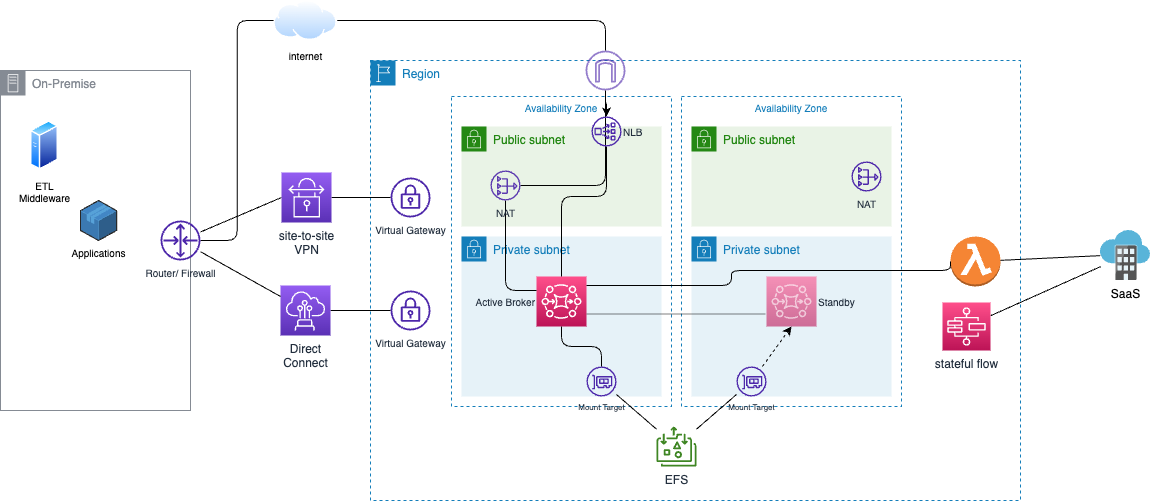

The diagram above was exported from draw.io. Its source (the exported page's mxGraphModel, read from the mxfile embedded in the PNG):
<mxGraphModel dx="1694" dy="673" grid="1" gridSize="10" guides="1" tooltips="1" connect="1" arrows="1" fold="1" page="1" pageScale="1" pageWidth="850" pageHeight="1100" math="0" shadow="0">
  <root>
    <mxCell id="0" />
    <mxCell id="1" parent="0" />
    <mxCell id="3" value="On-Premise" style="sketch=0;outlineConnect=0;gradientColor=none;html=1;whiteSpace=wrap;fontSize=12;fontStyle=0;shape=mxgraph.aws4.group;grIcon=mxgraph.aws4.group_on_premise;strokeColor=#858B94;fillColor=none;verticalAlign=top;align=left;spacingLeft=30;fontColor=#858B94;dashed=0;" parent="1" vertex="1">
      <mxGeometry x="-160" y="90" width="190" height="340" as="geometry" />
    </mxCell>
    <mxCell id="4" value="ETL&lt;br style=&quot;font-size: 10px;&quot;&gt;Middleware" style="aspect=fixed;perimeter=ellipsePerimeter;html=1;align=center;shadow=0;dashed=0;spacingTop=3;image;image=img/lib/active_directory/generic_server.svg;fontSize=10;" parent="1" vertex="1">
      <mxGeometry x="-130" y="140" width="28.000000000000004" height="50" as="geometry" />
    </mxCell>
    <mxCell id="37" style="edgeStyle=orthogonalEdgeStyle;html=1;entryX=0;entryY=0.5;entryDx=0;entryDy=0;fontSize=10;startArrow=none;startFill=0;endArrow=none;endFill=0;" parent="1" source="63" target="30" edge="1">
      <mxGeometry relative="1" as="geometry" />
    </mxCell>
    <mxCell id="5" value="Applications" style="verticalLabelPosition=bottom;html=1;verticalAlign=top;strokeWidth=1;align=center;outlineConnect=0;dashed=0;outlineConnect=0;shape=mxgraph.aws3d.application;fillColor=#4286c5;strokeColor=#57A2D8;aspect=fixed;fontSize=10;" parent="1" vertex="1">
      <mxGeometry x="-80" y="220" width="36.05" height="40" as="geometry" />
    </mxCell>
    <mxCell id="6" value="Region" style="points=[[0,0],[0.25,0],[0.5,0],[0.75,0],[1,0],[1,0.25],[1,0.5],[1,0.75],[1,1],[0.75,1],[0.5,1],[0.25,1],[0,1],[0,0.75],[0,0.5],[0,0.25]];outlineConnect=0;gradientColor=none;html=1;whiteSpace=wrap;fontSize=12;fontStyle=0;container=1;pointerEvents=0;collapsible=0;recursiveResize=0;shape=mxgraph.aws4.group;grIcon=mxgraph.aws4.group_region;strokeColor=#147EBA;fillColor=none;verticalAlign=top;align=left;spacingLeft=30;fontColor=#147EBA;dashed=1;" parent="1" vertex="1">
      <mxGeometry x="210" y="80" width="650" height="440" as="geometry" />
    </mxCell>
    <mxCell id="8" value="Availability Zone" style="fillColor=none;strokeColor=#147EBA;dashed=1;verticalAlign=top;fontStyle=0;fontColor=#147EBA;fontSize=10;" parent="6" vertex="1">
      <mxGeometry x="311" y="36" width="220" height="310" as="geometry" />
    </mxCell>
    <mxCell id="14" value="Availability Zone" style="fillColor=none;strokeColor=#147EBA;dashed=1;verticalAlign=top;fontStyle=0;fontColor=#147EBA;fontSize=10;" parent="6" vertex="1">
      <mxGeometry x="81" y="36" width="220" height="310" as="geometry" />
    </mxCell>
    <mxCell id="12" value="Public subnet" style="points=[[0,0],[0.25,0],[0.5,0],[0.75,0],[1,0],[1,0.25],[1,0.5],[1,0.75],[1,1],[0.75,1],[0.5,1],[0.25,1],[0,1],[0,0.75],[0,0.5],[0,0.25]];outlineConnect=0;gradientColor=none;html=1;whiteSpace=wrap;fontSize=12;fontStyle=0;container=1;pointerEvents=0;collapsible=0;recursiveResize=0;shape=mxgraph.aws4.group;grIcon=mxgraph.aws4.group_security_group;grStroke=0;strokeColor=#248814;fillColor=#E9F3E6;verticalAlign=top;align=left;spacingLeft=30;fontColor=#248814;dashed=0;" parent="6" vertex="1">
      <mxGeometry x="321" y="66" width="200" height="100" as="geometry" />
    </mxCell>
    <mxCell id="36" value="NAT" style="sketch=0;outlineConnect=0;fontColor=#232F3E;gradientColor=none;fillColor=#4D27AA;strokeColor=none;dashed=0;verticalLabelPosition=bottom;verticalAlign=top;align=center;html=1;fontSize=10;fontStyle=0;aspect=fixed;pointerEvents=1;shape=mxgraph.aws4.nat_gateway;" parent="12" vertex="1">
      <mxGeometry x="160" y="35" width="30" height="30" as="geometry" />
    </mxCell>
    <mxCell id="15" value="Public subnet" style="points=[[0,0],[0.25,0],[0.5,0],[0.75,0],[1,0],[1,0.25],[1,0.5],[1,0.75],[1,1],[0.75,1],[0.5,1],[0.25,1],[0,1],[0,0.75],[0,0.5],[0,0.25]];outlineConnect=0;gradientColor=none;html=1;whiteSpace=wrap;fontSize=12;fontStyle=0;container=1;pointerEvents=0;collapsible=0;recursiveResize=0;shape=mxgraph.aws4.group;grIcon=mxgraph.aws4.group_security_group;grStroke=0;strokeColor=#248814;fillColor=#E9F3E6;verticalAlign=top;align=left;spacingLeft=30;fontColor=#248814;dashed=0;" parent="6" vertex="1">
      <mxGeometry x="91" y="66" width="200" height="100" as="geometry" />
    </mxCell>
    <mxCell id="13" value="Private subnet" style="points=[[0,0],[0.25,0],[0.5,0],[0.75,0],[1,0],[1,0.25],[1,0.5],[1,0.75],[1,1],[0.75,1],[0.5,1],[0.25,1],[0,1],[0,0.75],[0,0.5],[0,0.25]];outlineConnect=0;gradientColor=none;html=1;whiteSpace=wrap;fontSize=12;fontStyle=0;container=1;pointerEvents=0;collapsible=0;recursiveResize=0;shape=mxgraph.aws4.group;grIcon=mxgraph.aws4.group_security_group;grStroke=0;strokeColor=#147EBA;fillColor=#E6F2F8;verticalAlign=top;align=left;spacingLeft=30;fontColor=#147EBA;dashed=0;" parent="6" vertex="1">
      <mxGeometry x="91" y="176" width="200" height="160" as="geometry" />
    </mxCell>
    <mxCell id="20" value="Active Broker" style="sketch=0;points=[[0,0,0],[0.25,0,0],[0.5,0,0],[0.75,0,0],[1,0,0],[0,1,0],[0.25,1,0],[0.5,1,0],[0.75,1,0],[1,1,0],[0,0.25,0],[0,0.5,0],[0,0.75,0],[1,0.25,0],[1,0.5,0],[1,0.75,0]];outlineConnect=0;fontColor=#232F3E;gradientColor=#FF4F8B;gradientDirection=north;fillColor=#BC1356;strokeColor=#ffffff;dashed=0;verticalLabelPosition=middle;verticalAlign=middle;align=right;html=1;fontSize=10;fontStyle=0;aspect=fixed;shape=mxgraph.aws4.resourceIcon;resIcon=mxgraph.aws4.mq;labelPosition=left;" parent="13" vertex="1">
      <mxGeometry x="75" y="40" width="50" height="50" as="geometry" />
    </mxCell>
    <mxCell id="16" value="Private subnet" style="points=[[0,0],[0.25,0],[0.5,0],[0.75,0],[1,0],[1,0.25],[1,0.5],[1,0.75],[1,1],[0.75,1],[0.5,1],[0.25,1],[0,1],[0,0.75],[0,0.5],[0,0.25]];outlineConnect=0;gradientColor=none;html=1;whiteSpace=wrap;fontSize=12;fontStyle=0;container=1;pointerEvents=0;collapsible=0;recursiveResize=0;shape=mxgraph.aws4.group;grIcon=mxgraph.aws4.group_security_group;grStroke=0;strokeColor=#147EBA;fillColor=#E6F2F8;verticalAlign=top;align=left;spacingLeft=30;fontColor=#147EBA;dashed=0;" parent="6" vertex="1">
      <mxGeometry x="321" y="176" width="200" height="160" as="geometry" />
    </mxCell>
    <mxCell id="29" value="Standby" style="sketch=0;points=[[0,0,0],[0.25,0,0],[0.5,0,0],[0.75,0,0],[1,0,0],[0,1,0],[0.25,1,0],[0.5,1,0],[0.75,1,0],[1,1,0],[0,0.25,0],[0,0.5,0],[0,0.75,0],[1,0.25,0],[1,0.5,0],[1,0.75,0]];outlineConnect=0;fontColor=#232F3E;gradientColor=#FF4F8B;gradientDirection=north;fillColor=#BC1356;strokeColor=#ffffff;dashed=0;verticalLabelPosition=middle;verticalAlign=middle;align=left;html=1;fontSize=10;fontStyle=0;aspect=fixed;shape=mxgraph.aws4.resourceIcon;resIcon=mxgraph.aws4.mq;opacity=60;labelPosition=right;" parent="16" vertex="1">
      <mxGeometry x="75" y="40" width="50" height="50" as="geometry" />
    </mxCell>
    <mxCell id="47" style="edgeStyle=orthogonalEdgeStyle;html=1;fontSize=10;startArrow=none;startFill=0;" parent="6" source="31" target="45" edge="1">
      <mxGeometry relative="1" as="geometry" />
    </mxCell>
    <mxCell id="31" value="" style="sketch=0;outlineConnect=0;fontColor=#232F3E;gradientColor=none;fillColor=#4D27AA;strokeColor=none;dashed=0;verticalLabelPosition=bottom;verticalAlign=top;align=center;html=1;fontSize=12;fontStyle=0;aspect=fixed;pointerEvents=1;shape=mxgraph.aws4.internet_gateway;opacity=60;" parent="6" vertex="1">
      <mxGeometry x="215" y="-10" width="40" height="40" as="geometry" />
    </mxCell>
    <mxCell id="38" style="edgeStyle=orthogonalEdgeStyle;html=1;fontSize=10;startArrow=none;startFill=0;endArrow=none;endFill=0;" parent="6" source="35" target="31" edge="1">
      <mxGeometry relative="1" as="geometry">
        <mxPoint x="306" y="45.99954452288773" as="targetPoint" />
      </mxGeometry>
    </mxCell>
    <mxCell id="39" style="edgeStyle=orthogonalEdgeStyle;html=1;fontSize=10;startArrow=none;startFill=0;endArrow=none;endFill=0;" parent="6" source="20" target="35" edge="1">
      <mxGeometry relative="1" as="geometry">
        <Array as="points">
          <mxPoint x="135" y="230" />
        </Array>
      </mxGeometry>
    </mxCell>
    <mxCell id="48" style="edgeStyle=orthogonalEdgeStyle;html=1;entryX=0.5;entryY=0;entryDx=0;entryDy=0;entryPerimeter=0;fontSize=10;startArrow=none;startFill=0;endArrow=none;endFill=0;" parent="6" source="45" target="20" edge="1">
      <mxGeometry relative="1" as="geometry">
        <Array as="points">
          <mxPoint x="236" y="136" />
          <mxPoint x="191" y="136" />
        </Array>
      </mxGeometry>
    </mxCell>
    <mxCell id="45" value="NLB" style="sketch=0;outlineConnect=0;fontColor=#232F3E;gradientColor=none;fillColor=#4D27AA;strokeColor=none;dashed=0;verticalLabelPosition=middle;verticalAlign=middle;align=left;html=1;fontSize=10;fontStyle=0;aspect=fixed;pointerEvents=1;shape=mxgraph.aws4.network_load_balancer;labelPosition=right;" parent="6" vertex="1">
      <mxGeometry x="221" y="56" width="30" height="30" as="geometry" />
    </mxCell>
    <mxCell id="49" style="edgeStyle=orthogonalEdgeStyle;html=1;entryX=0;entryY=0.75;entryDx=0;entryDy=0;entryPerimeter=0;fontSize=10;startArrow=none;startFill=0;endArrow=none;endFill=0;exitX=1;exitY=0.75;exitDx=0;exitDy=0;exitPerimeter=0;dashed=1;dashPattern=1 1;" parent="6" source="20" target="29" edge="1">
      <mxGeometry relative="1" as="geometry" />
    </mxCell>
    <mxCell id="62" style="edgeStyle=none;html=1;endArrow=none;endFill=0;" edge="1" parent="6" source="17" target="59">
      <mxGeometry relative="1" as="geometry" />
    </mxCell>
    <mxCell id="17" value="EFS" style="sketch=0;outlineConnect=0;fontColor=#232F3E;gradientColor=none;fillColor=#3F8624;strokeColor=none;dashed=0;verticalLabelPosition=bottom;verticalAlign=top;align=center;html=1;fontSize=12;fontStyle=0;aspect=fixed;pointerEvents=1;shape=mxgraph.aws4.elastic_file_system_standard;" parent="6" vertex="1">
      <mxGeometry x="286" y="366" width="40" height="40" as="geometry" />
    </mxCell>
    <mxCell id="58" style="edgeStyle=none;html=1;endArrow=none;endFill=0;" edge="1" parent="6" source="56" target="17">
      <mxGeometry relative="1" as="geometry" />
    </mxCell>
    <mxCell id="56" value="Mount Target" style="sketch=0;outlineConnect=0;fontColor=#232F3E;gradientColor=none;fillColor=#4D27AA;strokeColor=none;dashed=0;verticalLabelPosition=bottom;verticalAlign=top;align=center;html=1;fontSize=8;fontStyle=0;aspect=fixed;pointerEvents=1;shape=mxgraph.aws4.elastic_network_interface;" vertex="1" parent="6">
      <mxGeometry x="216" y="306" width="30" height="30" as="geometry" />
    </mxCell>
    <mxCell id="57" value="" style="edgeStyle=orthogonalEdgeStyle;html=1;fontSize=10;startArrow=none;startFill=0;endArrow=none;" edge="1" parent="6" source="20" target="56">
      <mxGeometry relative="1" as="geometry">
        <Array as="points" />
        <mxPoint x="471" y="346" as="sourcePoint" />
        <mxPoint x="586" y="446" as="targetPoint" />
      </mxGeometry>
    </mxCell>
    <mxCell id="61" style="edgeStyle=none;html=1;entryX=0.5;entryY=1;entryDx=0;entryDy=0;entryPerimeter=0;dashed=1;" edge="1" parent="6" source="59" target="29">
      <mxGeometry relative="1" as="geometry" />
    </mxCell>
    <mxCell id="59" value="Mount Target" style="sketch=0;outlineConnect=0;fontColor=#232F3E;gradientColor=none;fillColor=#4D27AA;strokeColor=none;dashed=0;verticalLabelPosition=bottom;verticalAlign=top;align=center;html=1;fontSize=8;fontStyle=0;aspect=fixed;pointerEvents=1;shape=mxgraph.aws4.elastic_network_interface;" vertex="1" parent="6">
      <mxGeometry x="366" y="306" width="30" height="30" as="geometry" />
    </mxCell>
    <mxCell id="54" value="stateful flow" style="sketch=0;points=[[0,0,0],[0.25,0,0],[0.5,0,0],[0.75,0,0],[1,0,0],[0,1,0],[0.25,1,0],[0.5,1,0],[0.75,1,0],[1,1,0],[0,0.25,0],[0,0.5,0],[0,0.75,0],[1,0.25,0],[1,0.5,0],[1,0.75,0]];outlineConnect=0;fontColor=#232F3E;gradientColor=#FF4F8B;gradientDirection=north;fillColor=#BC1356;strokeColor=#ffffff;dashed=0;verticalLabelPosition=bottom;verticalAlign=top;align=center;html=1;fontSize=12;fontStyle=0;aspect=fixed;shape=mxgraph.aws4.resourceIcon;resIcon=mxgraph.aws4.step_functions;" parent="6" vertex="1">
      <mxGeometry x="572" y="242" width="48" height="48" as="geometry" />
    </mxCell>
    <mxCell id="50" value="" style="outlineConnect=0;dashed=0;verticalLabelPosition=bottom;verticalAlign=top;align=center;html=1;shape=mxgraph.aws3.lambda_function;fillColor=#F58534;gradientColor=none;fontSize=10;" parent="6" vertex="1">
      <mxGeometry x="580" y="176" width="50" height="50" as="geometry" />
    </mxCell>
    <mxCell id="53" style="edgeStyle=orthogonalEdgeStyle;html=1;entryX=0;entryY=0.5;entryDx=0;entryDy=0;entryPerimeter=0;fontSize=10;startArrow=none;startFill=0;endArrow=none;endFill=0;" parent="6" source="20" target="50" edge="1">
      <mxGeometry relative="1" as="geometry">
        <Array as="points">
          <mxPoint x="361" y="225" />
          <mxPoint x="361" y="210" />
          <mxPoint x="580" y="210" />
        </Array>
      </mxGeometry>
    </mxCell>
    <mxCell id="65" value="Virtual Gateway" style="sketch=0;outlineConnect=0;fontColor=#232F3E;gradientColor=none;fillColor=#4D27AA;strokeColor=none;dashed=0;verticalLabelPosition=bottom;verticalAlign=top;align=center;html=1;fontSize=10;fontStyle=0;aspect=fixed;pointerEvents=1;shape=mxgraph.aws4.vpn_gateway;" vertex="1" parent="6">
      <mxGeometry x="20" y="230" width="40" height="40" as="geometry" />
    </mxCell>
    <mxCell id="69" value="Virtual Gateway" style="sketch=0;outlineConnect=0;fontColor=#232F3E;gradientColor=none;fillColor=#4D27AA;strokeColor=none;dashed=0;verticalLabelPosition=bottom;verticalAlign=top;align=center;html=1;fontSize=10;fontStyle=0;aspect=fixed;pointerEvents=1;shape=mxgraph.aws4.vpn_gateway;" vertex="1" parent="6">
      <mxGeometry x="20" y="117" width="40" height="40" as="geometry" />
    </mxCell>
    <mxCell id="35" value="NAT" style="sketch=0;outlineConnect=0;fontColor=#232F3E;gradientColor=none;fillColor=#4D27AA;strokeColor=none;dashed=0;verticalLabelPosition=bottom;verticalAlign=top;align=center;html=1;fontSize=10;fontStyle=0;aspect=fixed;pointerEvents=1;shape=mxgraph.aws4.nat_gateway;opacity=90;" parent="6" vertex="1">
      <mxGeometry x="120" y="110" width="30" height="30" as="geometry" />
    </mxCell>
    <mxCell id="34" style="edgeStyle=orthogonalEdgeStyle;html=1;fontSize=10;startArrow=none;startFill=0;endArrow=none;endFill=0;" parent="1" source="30" target="31" edge="1">
      <mxGeometry relative="1" as="geometry" />
    </mxCell>
    <mxCell id="30" value="internet" style="aspect=fixed;perimeter=ellipsePerimeter;html=1;align=center;shadow=0;dashed=0;spacingTop=3;image;image=img/lib/active_directory/internet_cloud.svg;fontSize=10;opacity=60;" parent="1" vertex="1">
      <mxGeometry x="113.26" y="20" width="63.49" height="40" as="geometry" />
    </mxCell>
    <mxCell id="66" style="edgeStyle=none;html=1;fontSize=10;startArrow=none;startFill=0;endArrow=none;endFill=0;" edge="1" parent="1" source="41" target="65">
      <mxGeometry relative="1" as="geometry" />
    </mxCell>
    <mxCell id="41" value="Direct&lt;br&gt;Connect" style="sketch=0;points=[[0,0,0],[0.25,0,0],[0.5,0,0],[0.75,0,0],[1,0,0],[0,1,0],[0.25,1,0],[0.5,1,0],[0.75,1,0],[1,1,0],[0,0.25,0],[0,0.5,0],[0,0.75,0],[1,0.25,0],[1,0.5,0],[1,0.75,0]];outlineConnect=0;fontColor=#232F3E;gradientColor=#945DF2;gradientDirection=north;fillColor=#5A30B5;strokeColor=#ffffff;dashed=0;verticalLabelPosition=bottom;verticalAlign=top;align=center;html=1;fontSize=12;fontStyle=0;aspect=fixed;shape=mxgraph.aws4.resourceIcon;resIcon=mxgraph.aws4.direct_connect;" parent="1" vertex="1">
      <mxGeometry x="120" y="305" width="50" height="50" as="geometry" />
    </mxCell>
    <mxCell id="52" style="html=1;entryX=-0.007;entryY=0.503;entryDx=0;entryDy=0;entryPerimeter=0;fontSize=10;startArrow=none;startFill=0;endArrow=none;endFill=0;" parent="1" source="50" target="51" edge="1">
      <mxGeometry relative="1" as="geometry" />
    </mxCell>
    <mxCell id="51" value="SaaS" style="sketch=0;aspect=fixed;html=1;points=[];align=center;image;fontSize=12;image=img/lib/mscae/Software_as_a_Service.svg;" parent="1" vertex="1">
      <mxGeometry x="940" y="250" width="50" height="50" as="geometry" />
    </mxCell>
    <mxCell id="55" style="edgeStyle=none;html=1;fontSize=10;startArrow=none;startFill=0;endArrow=none;endFill=0;" parent="1" source="54" target="51" edge="1">
      <mxGeometry relative="1" as="geometry" />
    </mxCell>
    <mxCell id="64" style="edgeStyle=none;html=1;fontSize=10;endArrow=none;endFill=0;" edge="1" parent="1" source="63" target="41">
      <mxGeometry relative="1" as="geometry" />
    </mxCell>
    <mxCell id="68" style="edgeStyle=none;html=1;entryX=0;entryY=0.5;entryDx=0;entryDy=0;entryPerimeter=0;fontSize=10;startArrow=none;startFill=0;endArrow=none;endFill=0;" edge="1" parent="1" source="63" target="67">
      <mxGeometry relative="1" as="geometry" />
    </mxCell>
    <mxCell id="63" value="Router/ Firewall" style="sketch=0;outlineConnect=0;fontColor=#232F3E;gradientColor=none;fillColor=#4D27AA;strokeColor=none;dashed=0;verticalLabelPosition=bottom;verticalAlign=top;align=center;html=1;fontSize=10;fontStyle=0;aspect=fixed;pointerEvents=1;shape=mxgraph.aws4.router;" vertex="1" parent="1">
      <mxGeometry y="240" width="40" height="40" as="geometry" />
    </mxCell>
    <mxCell id="70" style="edgeStyle=none;html=1;fontSize=10;startArrow=none;startFill=0;endArrow=none;endFill=0;" edge="1" parent="1" source="67" target="69">
      <mxGeometry relative="1" as="geometry" />
    </mxCell>
    <mxCell id="67" value="site-to-site&lt;br&gt;VPN" style="sketch=0;points=[[0,0,0],[0.25,0,0],[0.5,0,0],[0.75,0,0],[1,0,0],[0,1,0],[0.25,1,0],[0.5,1,0],[0.75,1,0],[1,1,0],[0,0.25,0],[0,0.5,0],[0,0.75,0],[1,0.25,0],[1,0.5,0],[1,0.75,0]];outlineConnect=0;fontColor=#232F3E;gradientColor=#945DF2;gradientDirection=north;fillColor=#5A30B5;strokeColor=#ffffff;dashed=0;verticalLabelPosition=bottom;verticalAlign=top;align=center;html=1;fontSize=12;fontStyle=0;aspect=fixed;shape=mxgraph.aws4.resourceIcon;resIcon=mxgraph.aws4.site_to_site_vpn;" vertex="1" parent="1">
      <mxGeometry x="121" y="192" width="50" height="50" as="geometry" />
    </mxCell>
  </root>
</mxGraphModel>